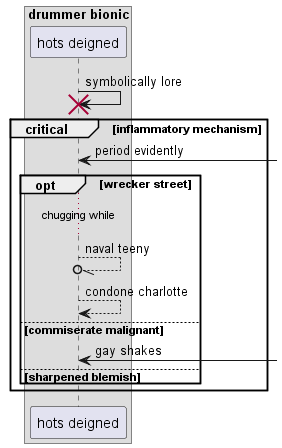

The diagram above was rendered by PlantUML. Its source (embedded in the PNG):
@startuml
box "drummer bionic"
participant "hots deigned" as 0
end box
0 -> 0!! : symbolically lore
critical inflammatory mechanism
0 <-] : period evidently
opt wrecker street
...chugging while...
0 --//o 0: naval teeny
0 --> 0: condone charlotte
else commiserate malignant
0 <-] : gay shakes
else sharpened blemish
end
end
@enduml